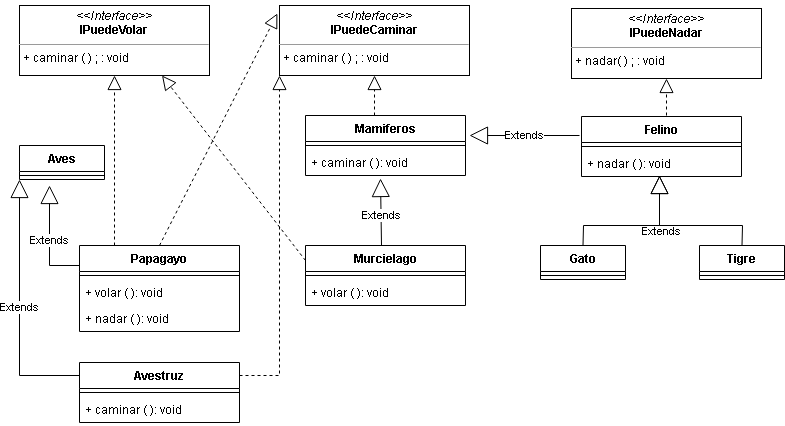

The diagram above was exported from draw.io. Its source (the exported page's mxGraphModel, read from the mxfile embedded in the PNG):
<mxGraphModel dx="880" dy="396" grid="1" gridSize="10" guides="1" tooltips="1" connect="1" arrows="1" fold="1" page="1" pageScale="1" pageWidth="827" pageHeight="1169" math="0" shadow="0">
  <root>
    <mxCell id="WIyWlLk6GJQsqaUBKTNV-0" />
    <mxCell id="WIyWlLk6GJQsqaUBKTNV-1" parent="WIyWlLk6GJQsqaUBKTNV-0" />
    <mxCell id="AiVyBYi2ypZ_k6k2iLaL-4" value="Murcielago" style="swimlane;fontStyle=1;align=center;verticalAlign=top;childLayout=stackLayout;horizontal=1;startSize=26;horizontalStack=0;resizeParent=1;resizeParentMax=0;resizeLast=0;collapsible=1;marginBottom=0;" parent="WIyWlLk6GJQsqaUBKTNV-1" vertex="1">
      <mxGeometry x="326" y="340" width="160" height="60" as="geometry" />
    </mxCell>
    <mxCell id="AiVyBYi2ypZ_k6k2iLaL-6" value="" style="line;strokeWidth=1;fillColor=none;align=left;verticalAlign=middle;spacingTop=-1;spacingLeft=3;spacingRight=3;rotatable=0;labelPosition=right;points=[];portConstraint=eastwest;strokeColor=inherit;" parent="AiVyBYi2ypZ_k6k2iLaL-4" vertex="1">
      <mxGeometry y="26" width="160" height="8" as="geometry" />
    </mxCell>
    <mxCell id="AiVyBYi2ypZ_k6k2iLaL-13" value="+ volar ( ): void" style="text;strokeColor=none;fillColor=none;align=left;verticalAlign=top;spacingLeft=4;spacingRight=4;overflow=hidden;rotatable=0;points=[[0,0.5],[1,0.5]];portConstraint=eastwest;" parent="AiVyBYi2ypZ_k6k2iLaL-4" vertex="1">
      <mxGeometry y="34" width="160" height="26" as="geometry" />
    </mxCell>
    <mxCell id="AiVyBYi2ypZ_k6k2iLaL-8" value="Mamiferos" style="swimlane;fontStyle=1;align=center;verticalAlign=top;childLayout=stackLayout;horizontal=1;startSize=26;horizontalStack=0;resizeParent=1;resizeParentMax=0;resizeLast=0;collapsible=1;marginBottom=0;" parent="WIyWlLk6GJQsqaUBKTNV-1" vertex="1">
      <mxGeometry x="326" y="210" width="160" height="60" as="geometry" />
    </mxCell>
    <mxCell id="AiVyBYi2ypZ_k6k2iLaL-10" value="" style="line;strokeWidth=1;fillColor=none;align=left;verticalAlign=middle;spacingTop=-1;spacingLeft=3;spacingRight=3;rotatable=0;labelPosition=right;points=[];portConstraint=eastwest;strokeColor=inherit;" parent="AiVyBYi2ypZ_k6k2iLaL-8" vertex="1">
      <mxGeometry y="26" width="160" height="8" as="geometry" />
    </mxCell>
    <mxCell id="AiVyBYi2ypZ_k6k2iLaL-11" value="+ caminar ( ): void" style="text;strokeColor=none;fillColor=none;align=left;verticalAlign=top;spacingLeft=4;spacingRight=4;overflow=hidden;rotatable=0;points=[[0,0.5],[1,0.5]];portConstraint=eastwest;" parent="AiVyBYi2ypZ_k6k2iLaL-8" vertex="1">
      <mxGeometry y="34" width="160" height="26" as="geometry" />
    </mxCell>
    <mxCell id="AiVyBYi2ypZ_k6k2iLaL-14" value="&lt;p style=&quot;margin:0px;margin-top:4px;text-align:center;&quot;&gt;&lt;i&gt;&amp;lt;&amp;lt;Interface&amp;gt;&amp;gt;&lt;/i&gt;&lt;br&gt;&lt;b&gt;IPuedeVolar&lt;/b&gt;&lt;/p&gt;&lt;hr size=&quot;1&quot;&gt;&lt;p style=&quot;margin:0px;margin-left:4px;&quot;&gt;&lt;/p&gt;&lt;p style=&quot;margin:0px;margin-left:4px;&quot;&gt;+ caminar ( ) ; : void&lt;br&gt;&lt;br&gt;&lt;/p&gt;" style="verticalAlign=top;align=left;overflow=fill;fontSize=12;fontFamily=Helvetica;html=1;" parent="WIyWlLk6GJQsqaUBKTNV-1" vertex="1">
      <mxGeometry x="40" y="100" width="190" height="70" as="geometry" />
    </mxCell>
    <mxCell id="AiVyBYi2ypZ_k6k2iLaL-15" value="&lt;p style=&quot;margin:0px;margin-top:4px;text-align:center;&quot;&gt;&lt;i&gt;&amp;lt;&amp;lt;Interface&amp;gt;&amp;gt;&lt;/i&gt;&lt;br&gt;&lt;b&gt;IPuedeNadar&lt;/b&gt;&lt;/p&gt;&lt;hr size=&quot;1&quot;&gt;&lt;p style=&quot;margin:0px;margin-left:4px;&quot;&gt;&lt;/p&gt;&lt;p style=&quot;margin:0px;margin-left:4px;&quot;&gt;+ nadar( ) ; : void&lt;br&gt;&lt;br&gt;&lt;/p&gt;" style="verticalAlign=top;align=left;overflow=fill;fontSize=12;fontFamily=Helvetica;html=1;" parent="WIyWlLk6GJQsqaUBKTNV-1" vertex="1">
      <mxGeometry x="592" y="103" width="190" height="70" as="geometry" />
    </mxCell>
    <mxCell id="AiVyBYi2ypZ_k6k2iLaL-16" value="Aves" style="swimlane;fontStyle=1;align=center;verticalAlign=top;childLayout=stackLayout;horizontal=1;startSize=26;horizontalStack=0;resizeParent=1;resizeParentMax=0;resizeLast=0;collapsible=1;marginBottom=0;" parent="WIyWlLk6GJQsqaUBKTNV-1" vertex="1">
      <mxGeometry x="40" y="240" width="85" height="34" as="geometry" />
    </mxCell>
    <mxCell id="AiVyBYi2ypZ_k6k2iLaL-17" value="" style="line;strokeWidth=1;fillColor=none;align=left;verticalAlign=middle;spacingTop=-1;spacingLeft=3;spacingRight=3;rotatable=0;labelPosition=right;points=[];portConstraint=eastwest;strokeColor=inherit;" parent="AiVyBYi2ypZ_k6k2iLaL-16" vertex="1">
      <mxGeometry y="26" width="85" height="8" as="geometry" />
    </mxCell>
    <mxCell id="AiVyBYi2ypZ_k6k2iLaL-30" value="Extends" style="endArrow=block;endSize=16;endFill=0;html=1;rounded=0;exitX=0.5;exitY=0;exitDx=0;exitDy=0;" parent="WIyWlLk6GJQsqaUBKTNV-1" edge="1">
      <mxGeometry x="-0.1048" width="160" relative="1" as="geometry">
        <mxPoint x="402" y="340" as="sourcePoint" />
        <mxPoint x="401" y="273" as="targetPoint" />
        <mxPoint as="offset" />
      </mxGeometry>
    </mxCell>
    <mxCell id="MrfCk3yX7hNzN65MXoRg-0" value="Avestruz" style="swimlane;fontStyle=1;align=center;verticalAlign=top;childLayout=stackLayout;horizontal=1;startSize=26;horizontalStack=0;resizeParent=1;resizeParentMax=0;resizeLast=0;collapsible=1;marginBottom=0;" vertex="1" parent="WIyWlLk6GJQsqaUBKTNV-1">
      <mxGeometry x="100" y="457" width="160" height="60" as="geometry" />
    </mxCell>
    <mxCell id="MrfCk3yX7hNzN65MXoRg-1" value="" style="line;strokeWidth=1;fillColor=none;align=left;verticalAlign=middle;spacingTop=-1;spacingLeft=3;spacingRight=3;rotatable=0;labelPosition=right;points=[];portConstraint=eastwest;strokeColor=inherit;" vertex="1" parent="MrfCk3yX7hNzN65MXoRg-0">
      <mxGeometry y="26" width="160" height="8" as="geometry" />
    </mxCell>
    <mxCell id="MrfCk3yX7hNzN65MXoRg-2" value="+ caminar ( ): void" style="text;strokeColor=none;fillColor=none;align=left;verticalAlign=top;spacingLeft=4;spacingRight=4;overflow=hidden;rotatable=0;points=[[0,0.5],[1,0.5]];portConstraint=eastwest;" vertex="1" parent="MrfCk3yX7hNzN65MXoRg-0">
      <mxGeometry y="34" width="160" height="26" as="geometry" />
    </mxCell>
    <mxCell id="MrfCk3yX7hNzN65MXoRg-4" value="Papagayo" style="swimlane;fontStyle=1;align=center;verticalAlign=top;childLayout=stackLayout;horizontal=1;startSize=26;horizontalStack=0;resizeParent=1;resizeParentMax=0;resizeLast=0;collapsible=1;marginBottom=0;" vertex="1" parent="WIyWlLk6GJQsqaUBKTNV-1">
      <mxGeometry x="100" y="340" width="160" height="86" as="geometry" />
    </mxCell>
    <mxCell id="MrfCk3yX7hNzN65MXoRg-5" value="" style="line;strokeWidth=1;fillColor=none;align=left;verticalAlign=middle;spacingTop=-1;spacingLeft=3;spacingRight=3;rotatable=0;labelPosition=right;points=[];portConstraint=eastwest;strokeColor=inherit;" vertex="1" parent="MrfCk3yX7hNzN65MXoRg-4">
      <mxGeometry y="26" width="160" height="8" as="geometry" />
    </mxCell>
    <mxCell id="MrfCk3yX7hNzN65MXoRg-6" value="+ volar ( ): void" style="text;strokeColor=none;fillColor=none;align=left;verticalAlign=top;spacingLeft=4;spacingRight=4;overflow=hidden;rotatable=0;points=[[0,0.5],[1,0.5]];portConstraint=eastwest;" vertex="1" parent="MrfCk3yX7hNzN65MXoRg-4">
      <mxGeometry y="34" width="160" height="26" as="geometry" />
    </mxCell>
    <mxCell id="MrfCk3yX7hNzN65MXoRg-7" value="+ nadar ( ): void" style="text;strokeColor=none;fillColor=none;align=left;verticalAlign=top;spacingLeft=4;spacingRight=4;overflow=hidden;rotatable=0;points=[[0,0.5],[1,0.5]];portConstraint=eastwest;" vertex="1" parent="MrfCk3yX7hNzN65MXoRg-4">
      <mxGeometry y="60" width="160" height="26" as="geometry" />
    </mxCell>
    <mxCell id="MrfCk3yX7hNzN65MXoRg-16" value="&lt;p style=&quot;margin:0px;margin-top:4px;text-align:center;&quot;&gt;&lt;i&gt;&amp;lt;&amp;lt;Interface&amp;gt;&amp;gt;&lt;/i&gt;&lt;br&gt;&lt;b&gt;IPuedeCaminar&lt;/b&gt;&lt;/p&gt;&lt;hr size=&quot;1&quot;&gt;&lt;p style=&quot;margin:0px;margin-left:4px;&quot;&gt;&lt;/p&gt;&lt;p style=&quot;margin:0px;margin-left:4px;&quot;&gt;+ caminar ( ) ; : void&lt;br&gt;&lt;br&gt;&lt;/p&gt;" style="verticalAlign=top;align=left;overflow=fill;fontSize=12;fontFamily=Helvetica;html=1;" vertex="1" parent="WIyWlLk6GJQsqaUBKTNV-1">
      <mxGeometry x="300" y="100" width="190" height="70" as="geometry" />
    </mxCell>
    <mxCell id="MrfCk3yX7hNzN65MXoRg-18" value="Felino" style="swimlane;fontStyle=1;align=center;verticalAlign=top;childLayout=stackLayout;horizontal=1;startSize=26;horizontalStack=0;resizeParent=1;resizeParentMax=0;resizeLast=0;collapsible=1;marginBottom=0;" vertex="1" parent="WIyWlLk6GJQsqaUBKTNV-1">
      <mxGeometry x="602" y="211" width="160" height="60" as="geometry" />
    </mxCell>
    <mxCell id="MrfCk3yX7hNzN65MXoRg-19" value="" style="line;strokeWidth=1;fillColor=none;align=left;verticalAlign=middle;spacingTop=-1;spacingLeft=3;spacingRight=3;rotatable=0;labelPosition=right;points=[];portConstraint=eastwest;strokeColor=inherit;" vertex="1" parent="MrfCk3yX7hNzN65MXoRg-18">
      <mxGeometry y="26" width="160" height="8" as="geometry" />
    </mxCell>
    <mxCell id="MrfCk3yX7hNzN65MXoRg-21" value="+ nadar ( ): void" style="text;strokeColor=none;fillColor=none;align=left;verticalAlign=top;spacingLeft=4;spacingRight=4;overflow=hidden;rotatable=0;points=[[0,0.5],[1,0.5]];portConstraint=eastwest;" vertex="1" parent="MrfCk3yX7hNzN65MXoRg-18">
      <mxGeometry y="34" width="160" height="26" as="geometry" />
    </mxCell>
    <mxCell id="MrfCk3yX7hNzN65MXoRg-22" value="Tigre" style="swimlane;fontStyle=1;align=center;verticalAlign=top;childLayout=stackLayout;horizontal=1;startSize=26;horizontalStack=0;resizeParent=1;resizeParentMax=0;resizeLast=0;collapsible=1;marginBottom=0;" vertex="1" parent="WIyWlLk6GJQsqaUBKTNV-1">
      <mxGeometry x="720" y="340" width="85" height="34" as="geometry" />
    </mxCell>
    <mxCell id="MrfCk3yX7hNzN65MXoRg-23" value="" style="line;strokeWidth=1;fillColor=none;align=left;verticalAlign=middle;spacingTop=-1;spacingLeft=3;spacingRight=3;rotatable=0;labelPosition=right;points=[];portConstraint=eastwest;strokeColor=inherit;" vertex="1" parent="MrfCk3yX7hNzN65MXoRg-22">
      <mxGeometry y="26" width="85" height="8" as="geometry" />
    </mxCell>
    <mxCell id="MrfCk3yX7hNzN65MXoRg-24" value="Gato" style="swimlane;fontStyle=1;align=center;verticalAlign=top;childLayout=stackLayout;horizontal=1;startSize=26;horizontalStack=0;resizeParent=1;resizeParentMax=0;resizeLast=0;collapsible=1;marginBottom=0;" vertex="1" parent="WIyWlLk6GJQsqaUBKTNV-1">
      <mxGeometry x="561" y="340" width="85" height="34" as="geometry" />
    </mxCell>
    <mxCell id="MrfCk3yX7hNzN65MXoRg-25" value="" style="line;strokeWidth=1;fillColor=none;align=left;verticalAlign=middle;spacingTop=-1;spacingLeft=3;spacingRight=3;rotatable=0;labelPosition=right;points=[];portConstraint=eastwest;strokeColor=inherit;" vertex="1" parent="MrfCk3yX7hNzN65MXoRg-24">
      <mxGeometry y="26" width="85" height="8" as="geometry" />
    </mxCell>
    <mxCell id="MrfCk3yX7hNzN65MXoRg-26" value="Extends" style="endArrow=block;endSize=16;endFill=0;html=1;rounded=0;entryX=0;entryY=1;entryDx=0;entryDy=0;" edge="1" parent="WIyWlLk6GJQsqaUBKTNV-1">
      <mxGeometry width="160" relative="1" as="geometry">
        <mxPoint x="100" y="470" as="sourcePoint" />
        <mxPoint x="40" y="274" as="targetPoint" />
        <Array as="points">
          <mxPoint x="40" y="470" />
        </Array>
      </mxGeometry>
    </mxCell>
    <mxCell id="MrfCk3yX7hNzN65MXoRg-27" value="Extends" style="endArrow=block;endSize=16;endFill=0;html=1;rounded=0;" edge="1" parent="WIyWlLk6GJQsqaUBKTNV-1">
      <mxGeometry width="160" relative="1" as="geometry">
        <mxPoint x="100" y="360" as="sourcePoint" />
        <mxPoint x="70" y="280" as="targetPoint" />
        <Array as="points">
          <mxPoint x="70" y="360" />
        </Array>
      </mxGeometry>
    </mxCell>
    <mxCell id="MrfCk3yX7hNzN65MXoRg-28" value="" style="endArrow=block;dashed=1;endFill=0;endSize=12;html=1;rounded=0;entryX=0.5;entryY=1;entryDx=0;entryDy=0;" edge="1" parent="WIyWlLk6GJQsqaUBKTNV-1" target="AiVyBYi2ypZ_k6k2iLaL-14">
      <mxGeometry width="160" relative="1" as="geometry">
        <mxPoint x="135" y="340" as="sourcePoint" />
        <mxPoint x="310" y="270" as="targetPoint" />
      </mxGeometry>
    </mxCell>
    <mxCell id="MrfCk3yX7hNzN65MXoRg-29" value="" style="endArrow=block;dashed=1;endFill=0;endSize=12;html=1;rounded=0;exitX=0.5;exitY=0;exitDx=0;exitDy=0;entryX=-0.011;entryY=0.114;entryDx=0;entryDy=0;entryPerimeter=0;" edge="1" parent="WIyWlLk6GJQsqaUBKTNV-1" source="MrfCk3yX7hNzN65MXoRg-4" target="MrfCk3yX7hNzN65MXoRg-16">
      <mxGeometry width="160" relative="1" as="geometry">
        <mxPoint x="210" y="300" as="sourcePoint" />
        <mxPoint x="370" y="300" as="targetPoint" />
      </mxGeometry>
    </mxCell>
    <mxCell id="MrfCk3yX7hNzN65MXoRg-30" value="" style="endArrow=block;dashed=1;endFill=0;endSize=12;html=1;rounded=0;entryX=0;entryY=1;entryDx=0;entryDy=0;" edge="1" parent="WIyWlLk6GJQsqaUBKTNV-1" target="MrfCk3yX7hNzN65MXoRg-16">
      <mxGeometry width="160" relative="1" as="geometry">
        <mxPoint x="260" y="470" as="sourcePoint" />
        <mxPoint x="420" y="470" as="targetPoint" />
        <Array as="points">
          <mxPoint x="300" y="470" />
        </Array>
      </mxGeometry>
    </mxCell>
    <mxCell id="MrfCk3yX7hNzN65MXoRg-31" value="" style="endArrow=block;dashed=1;endFill=0;endSize=12;html=1;rounded=0;entryX=0.5;entryY=1;entryDx=0;entryDy=0;" edge="1" parent="WIyWlLk6GJQsqaUBKTNV-1" target="MrfCk3yX7hNzN65MXoRg-16">
      <mxGeometry width="160" relative="1" as="geometry">
        <mxPoint x="395" y="210" as="sourcePoint" />
        <mxPoint x="550" y="200" as="targetPoint" />
      </mxGeometry>
    </mxCell>
    <mxCell id="MrfCk3yX7hNzN65MXoRg-32" value="" style="endArrow=block;dashed=1;endFill=0;endSize=12;html=1;rounded=0;exitX=0;exitY=0.25;exitDx=0;exitDy=0;entryX=0.75;entryY=1;entryDx=0;entryDy=0;" edge="1" parent="WIyWlLk6GJQsqaUBKTNV-1" source="AiVyBYi2ypZ_k6k2iLaL-4" target="AiVyBYi2ypZ_k6k2iLaL-14">
      <mxGeometry width="160" relative="1" as="geometry">
        <mxPoint x="240" y="300" as="sourcePoint" />
        <mxPoint x="400" y="300" as="targetPoint" />
      </mxGeometry>
    </mxCell>
    <mxCell id="MrfCk3yX7hNzN65MXoRg-33" value="Extends" style="endArrow=block;endSize=16;endFill=0;html=1;rounded=0;" edge="1" parent="WIyWlLk6GJQsqaUBKTNV-1">
      <mxGeometry width="160" relative="1" as="geometry">
        <mxPoint x="600" y="230" as="sourcePoint" />
        <mxPoint x="490" y="230" as="targetPoint" />
      </mxGeometry>
    </mxCell>
    <mxCell id="MrfCk3yX7hNzN65MXoRg-34" value="" style="endArrow=block;dashed=1;endFill=0;endSize=12;html=1;rounded=0;entryX=0.5;entryY=1;entryDx=0;entryDy=0;" edge="1" parent="WIyWlLk6GJQsqaUBKTNV-1" target="AiVyBYi2ypZ_k6k2iLaL-15">
      <mxGeometry width="160" relative="1" as="geometry">
        <mxPoint x="687" y="210" as="sourcePoint" />
        <mxPoint x="405" y="180" as="targetPoint" />
      </mxGeometry>
    </mxCell>
    <mxCell id="MrfCk3yX7hNzN65MXoRg-35" value="" style="endArrow=block;endSize=16;endFill=0;html=1;rounded=0;exitX=0.5;exitY=0;exitDx=0;exitDy=0;" edge="1" parent="WIyWlLk6GJQsqaUBKTNV-1" source="MrfCk3yX7hNzN65MXoRg-24">
      <mxGeometry width="160" relative="1" as="geometry">
        <mxPoint x="330" y="310" as="sourcePoint" />
        <mxPoint x="680" y="270" as="targetPoint" />
        <Array as="points">
          <mxPoint x="604" y="320" />
          <mxPoint x="680" y="320" />
        </Array>
      </mxGeometry>
    </mxCell>
    <mxCell id="MrfCk3yX7hNzN65MXoRg-39" value="" style="endArrow=block;endSize=16;endFill=0;html=1;rounded=0;exitX=0.5;exitY=0;exitDx=0;exitDy=0;" edge="1" parent="WIyWlLk6GJQsqaUBKTNV-1" source="MrfCk3yX7hNzN65MXoRg-22">
      <mxGeometry width="160" relative="1" as="geometry">
        <mxPoint x="330" y="310" as="sourcePoint" />
        <mxPoint x="680" y="270" as="targetPoint" />
        <Array as="points">
          <mxPoint x="763" y="320" />
          <mxPoint x="680" y="320" />
        </Array>
      </mxGeometry>
    </mxCell>
    <mxCell id="MrfCk3yX7hNzN65MXoRg-40" value="Extends" style="text;html=1;strokeColor=none;fillColor=none;align=center;verticalAlign=middle;whiteSpace=wrap;rounded=0;fontSize=11;" vertex="1" parent="WIyWlLk6GJQsqaUBKTNV-1">
      <mxGeometry x="652" y="311" width="60" height="30" as="geometry" />
    </mxCell>
  </root>
</mxGraphModel>